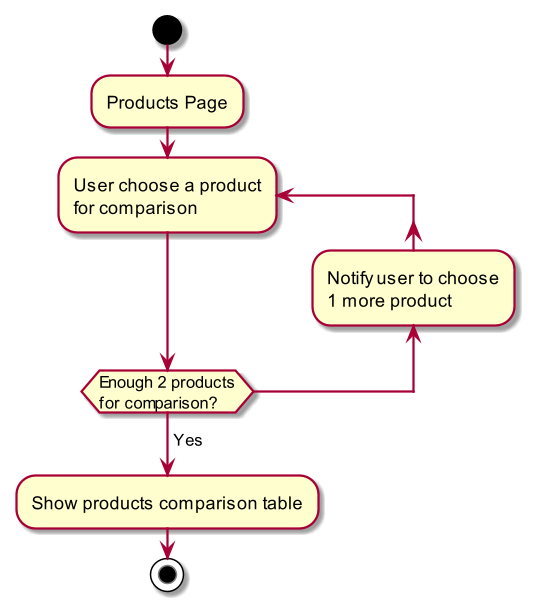

The diagram above was rendered by PlantUML. Its source (embedded in the PNG):
@startuml
scale 1.5
start
:Products Page;
repeat :User choose a product\nfor comparison;
backward:Notify user to choose\n1 more product;
repeat while (Enough 2 products\nfor comparison?)
->Yes;
:Show products comparison table;
stop
@enduml